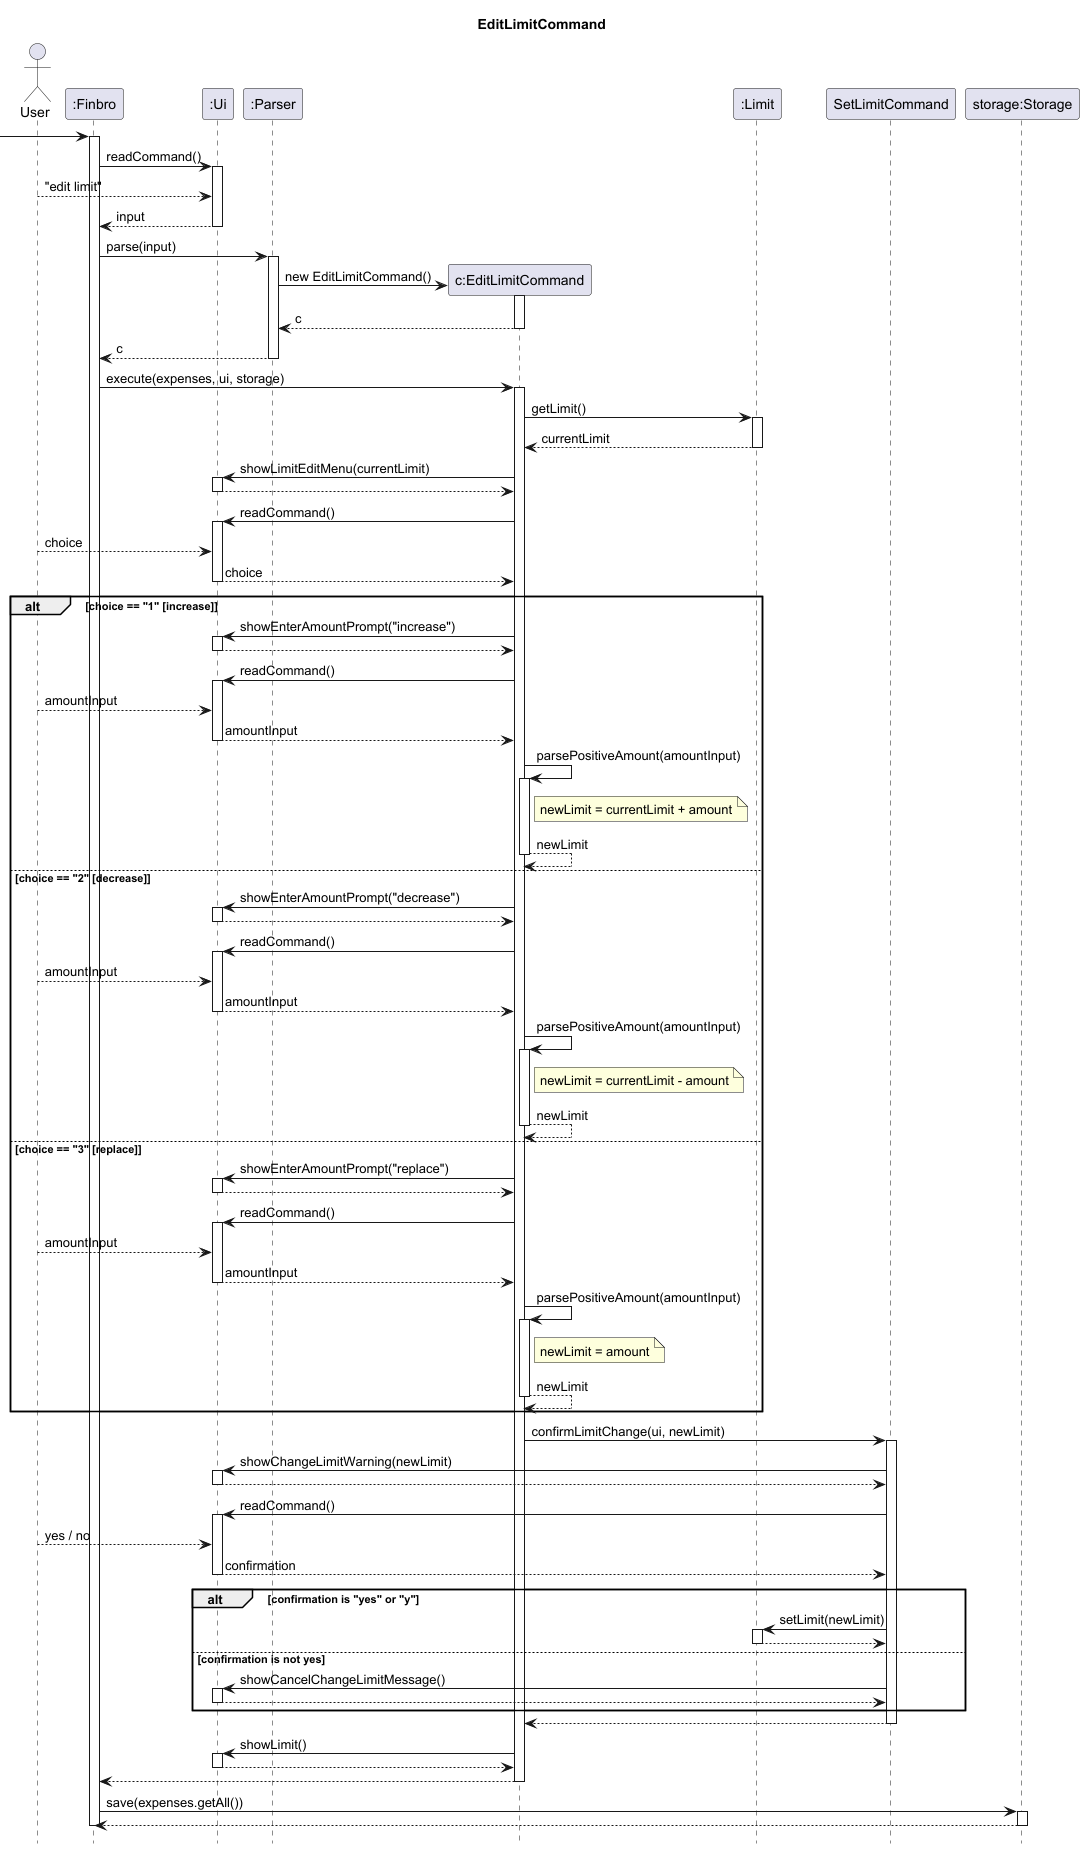

The diagram above was rendered by PlantUML. Its source (embedded in the PNG):
@startuml
title EditLimitCommand
hide footbox

actor User

participant ":Finbro" as Finbro
participant ":Ui" as Ui
participant ":Parser" as Parser
participant "c:EditLimitCommand" as EditLimitCommand
participant ":Limit" as Limit
participant "SetLimitCommand" as SetLimitCommand
participant "storage:Storage" as Storage

[-> Finbro
activate Finbro

Finbro -> Ui : readCommand()
activate Ui
User --> Ui : "edit limit"
Ui --> Finbro : input
deactivate Ui

Finbro -> Parser : parse(input)
activate Parser
create EditLimitCommand
Parser -> EditLimitCommand : new EditLimitCommand()
activate EditLimitCommand
EditLimitCommand --> Parser : c
deactivate EditLimitCommand
Parser --> Finbro : c
deactivate Parser

Finbro -> EditLimitCommand : execute(expenses, ui, storage)
activate EditLimitCommand

EditLimitCommand -> Limit : getLimit()
activate Limit
Limit --> EditLimitCommand : currentLimit
deactivate Limit

EditLimitCommand -> Ui : showLimitEditMenu(currentLimit)
activate Ui
Ui --> EditLimitCommand
deactivate Ui

EditLimitCommand -> Ui : readCommand()
activate Ui
User --> Ui : choice
Ui --> EditLimitCommand : choice
deactivate Ui

alt choice == "1" [increase]
    EditLimitCommand -> Ui : showEnterAmountPrompt("increase")
    activate Ui
    Ui --> EditLimitCommand
    deactivate Ui

    EditLimitCommand -> Ui : readCommand()
    activate Ui
    User --> Ui : amountInput
    Ui --> EditLimitCommand : amountInput
    deactivate Ui

    EditLimitCommand -> EditLimitCommand++ : parsePositiveAmount(amountInput)
    note right of EditLimitCommand
      newLimit = currentLimit + amount
    end note
    return newLimit

else choice == "2" [decrease]
    EditLimitCommand -> Ui : showEnterAmountPrompt("decrease")
    activate Ui
    Ui --> EditLimitCommand
    deactivate Ui

    EditLimitCommand -> Ui : readCommand()
    activate Ui
    User --> Ui : amountInput
    Ui --> EditLimitCommand : amountInput
    deactivate Ui

    EditLimitCommand -> EditLimitCommand++ : parsePositiveAmount(amountInput)
    note right of EditLimitCommand
      newLimit = currentLimit - amount
    end note
    return newLimit

else choice == "3" [replace]
    EditLimitCommand -> Ui : showEnterAmountPrompt("replace")
    activate Ui
    Ui --> EditLimitCommand
    deactivate Ui

    EditLimitCommand -> Ui : readCommand()
    activate Ui
    User --> Ui : amountInput
    Ui --> EditLimitCommand : amountInput
    deactivate Ui

    EditLimitCommand -> EditLimitCommand++ : parsePositiveAmount(amountInput)
    note right of EditLimitCommand
      newLimit = amount
    end note
    return newLimit
end

EditLimitCommand -> SetLimitCommand : confirmLimitChange(ui, newLimit)
activate SetLimitCommand

SetLimitCommand -> Ui : showChangeLimitWarning(newLimit)
activate Ui
Ui --> SetLimitCommand
deactivate Ui

SetLimitCommand -> Ui : readCommand()
activate Ui
User --> Ui : yes / no
Ui --> SetLimitCommand : confirmation
deactivate Ui

alt confirmation is "yes" or "y"
    SetLimitCommand -> Limit : setLimit(newLimit)
    activate Limit
    Limit --> SetLimitCommand
    deactivate Limit
else confirmation is not yes
    SetLimitCommand -> Ui : showCancelChangeLimitMessage()
    activate Ui
    Ui --> SetLimitCommand
    deactivate Ui
end

SetLimitCommand --> EditLimitCommand
deactivate SetLimitCommand

EditLimitCommand -> Ui : showLimit()
activate Ui
Ui --> EditLimitCommand
deactivate Ui

EditLimitCommand --> Finbro
deactivate EditLimitCommand

Finbro -> Storage : save(expenses.getAll())
activate Storage
Storage --> Finbro
deactivate Storage

deactivate Finbro
@enduml